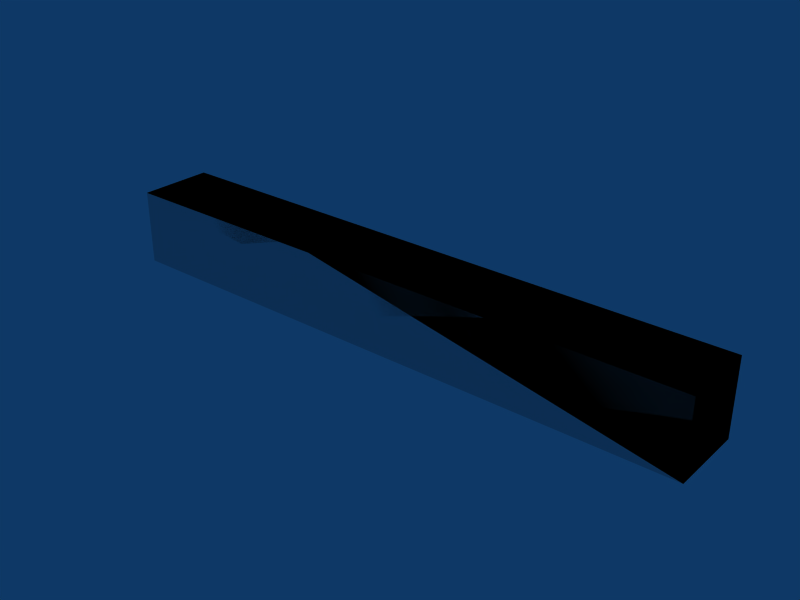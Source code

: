 # Source: box-4x05x05.blend  (saved by Blender 2.49.2; exported with 4.5.12 LTS)
import bpy
from mathutils import Matrix  # noqa: F401  (used for matrix-valued properties, if any)

bpy.ops.wm.read_factory_settings(use_empty=True)
scene = bpy.context.scene
scene.name = 'Scene'

# ---- collections
col_collection_1 = bpy.data.collections.new('Collection 1'); scene.collection.children.link(col_collection_1)

# ---- materials (node trees are filled in below, after node groups)
mat_concrete = bpy.data.materials.new('Concrete')

# ---- material node trees

# ---- world
world_world = bpy.data.worlds.new('World'); scene.world = world_world
world_world.color = (0.05656, 0.2208, 0.4)
world_world.use_sun_shadow = False
world_world.sun_shadow_jitter_overblur = 0.0
world_world.cycles.sampling_method = 'MANUAL'
world_world.cycles.sample_map_resolution = 256

# ---- meshes
me_cube_002 = bpy.data.meshes.new('Cube.002')
me_cube_002.from_pydata([(4.0, 0.5, 0.0), (4.0, 0.0, 0.0), (-2.98e-08, 4.47e-08, 0.0), (8.941e-08, 0.5, 0.0), (4.0, 0.5, 0.5), (4.0, -1.49e-07, 0.5), (-8.941e-08, 8.941e-08, 0.5), (1.49e-08, 0.5, 0.5), (1.49e-08, 0.5, 0.5), (-8.941e-08, 8.941e-08, 0.5), (4.0, -1.49e-07, 0.5), (4.0, 0.5, 0.5), (8.941e-08, 0.5, 0.0), (-2.98e-08, 4.47e-08, 0.0), (4.0, 0.0, 0.0), (4.0, 0.5, 0.0), (1.49e-08, 0.5, 0.5), (-8.941e-08, 8.941e-08, 0.5), (4.0, -1.49e-07, 0.5), (4.0, 0.5, 0.5), (8.941e-08, 0.5, 0.0), (-2.98e-08, 4.47e-08, 0.0), (4.0, 0.0, 0.0), (4.0, 0.5, 0.0)], [], [(0, 4, 5, 1), (2, 6, 7, 3), (11, 8, 9, 10), (15, 14, 13, 12), (19, 23, 20, 16), (22, 18, 17, 21)])
_uv = me_cube_002.uv_layers.new(name='UVTex')
_uv.uv.foreach_set('vector', [0.5, 0.0, 0.5, 0.5, 0.0, 0.5, 1.49e-07, 0.0, 20.5, 8.0, 20.5, 8.5, 20.0, 8.5, 20.0, 8.0, 6.0, 2.5, 2.0, 2.5, 2.0, 2.0, 6.0, 2.0, 8.0, 4.5, 8.0, 4.0, 12.0, 4.0, 12.0, 4.5, 22.0, 10.5, 22.0, 10.0, 26.0, 10.0, 26.0, 10.5, 18.0, 6.0, 18.0, 6.5, 14.0, 6.5, 14.0, 6.0])
me_cube_002.materials.append(mat_concrete)
me_cube_002.use_remesh_preserve_volume = False
me_cube_002.use_remesh_preserve_attributes = False
me_cube_002.use_mirror_vertex_groups = False
me_cube_002.update()
me_cube_001 = bpy.data.meshes.new('Cube.001')
me_cube_001.from_pydata([(4.0, 0.5, 0.0), (4.0, 0.0, 0.0), (-5.96e-08, 8.941e-08, 0.0), (1.788e-07, 0.5, 0.0), (4.0, 0.5, 0.5), (4.0, -2.98e-07, 0.5), (-1.788e-07, 1.788e-07, 0.5), (2.98e-08, 0.5, 0.5)], [], [(0, 1, 2, 3), (4, 7, 6, 5), (0, 4, 5, 1), (1, 5, 6, 2), (2, 6, 7, 3), (4, 0, 3, 7)])
me_cube_001.use_remesh_preserve_volume = False
me_cube_001.use_remesh_preserve_attributes = False
me_cube_001.use_mirror_vertex_groups = False
me_cube_001.update()

# ---- objects
ob_cube_002 = bpy.data.objects.new('Cube.002', me_cube_002)
ob_cube_001 = bpy.data.objects.new('Cube.001', me_cube_001)

# ---- transforms, parenting, visibility, modifiers, constraints
ob_cube_002.location = (0.0, 0.0, 0.0)
ob_cube_002.lock_rotations_4d = False
ob_cube_002.empty_display_type = 'ARROWS'
ob_cube_002.lineart.crease_threshold = 0.0
ob_cube_001.location = (0.0, 0.0, 0.0)
ob_cube_001.lock_rotations_4d = False
ob_cube_001.empty_display_type = 'ARROWS'
ob_cube_001.display_type = 'WIRE'
ob_cube_001.lineart.crease_threshold = 0.0

# ---- collection membership
col_collection_1.objects.link(ob_cube_002)
col_collection_1.objects.link(ob_cube_001)

# ---- scene / render settings (as saved in the file)
scene.frame_start = 1; scene.frame_end = 30; scene.frame_set(1)
scene.render.engine = 'BLENDER_EEVEE_NEXT'
scene.render.image_settings.file_format = 'JPEG'
scene.render.image_settings.color_mode = 'RGB'
scene.render.image_settings.compression = 90
scene.render.resolution_x = 800
scene.render.resolution_y = 600
scene.render.pixel_aspect_x = 100.0
scene.render.pixel_aspect_y = 100.0
scene.render.fps = 25
scene.render.dither_intensity = 0.0
scene.render.use_compositing = False
scene.render.use_sequencer = False
scene.render.bake_margin = 2
scene.render.bake_bias = 0.0
scene.render.use_stamp_time = False
scene.render.use_stamp_date = False
scene.render.use_stamp_frame = False
scene.render.use_stamp_camera = False
scene.render.use_stamp_scene = False
scene.render.use_stamp_filename = False
scene.render.use_stamp_render_time = False
scene.render.stamp_font_size = 0
scene.cycles.use_denoising = False
scene.cycles.samples = 10
scene.cycles.sampling_pattern = 'TABULATED_SOBOL'
scene.cycles.light_sampling_threshold = 0.0
scene.cycles.use_adaptive_sampling = False
scene.cycles.use_light_tree = False
scene.cycles.blur_glossy = 0.0
scene.cycles.volume_bounces = 1
scene.cycles.pixel_filter_type = 'GAUSSIAN'
scene.cycles.sample_clamp_indirect = 0.0
scene.view_settings.view_transform = 'Raw'
bpy.context.view_layer.update()

# ---- added for rendering (the .blend has no active camera): camera
cam_auto = bpy.data.cameras.new('AutoCamera')
cam_auto.lens = 50.0
cam_auto.sensor_width = 36.0
cam_auto.clip_end = 1000.0
ob_auto_camera = bpy.data.objects.new('AutoCamera', cam_auto)
scene.collection.objects.link(ob_auto_camera)
ob_auto_camera.location = (5.75828, -4.25994, 3.25662)
ob_auto_camera.rotation_euler = (1.09748, -7.21219e-08, 0.694738)
scene.camera = ob_auto_camera
bpy.context.view_layer.update()
